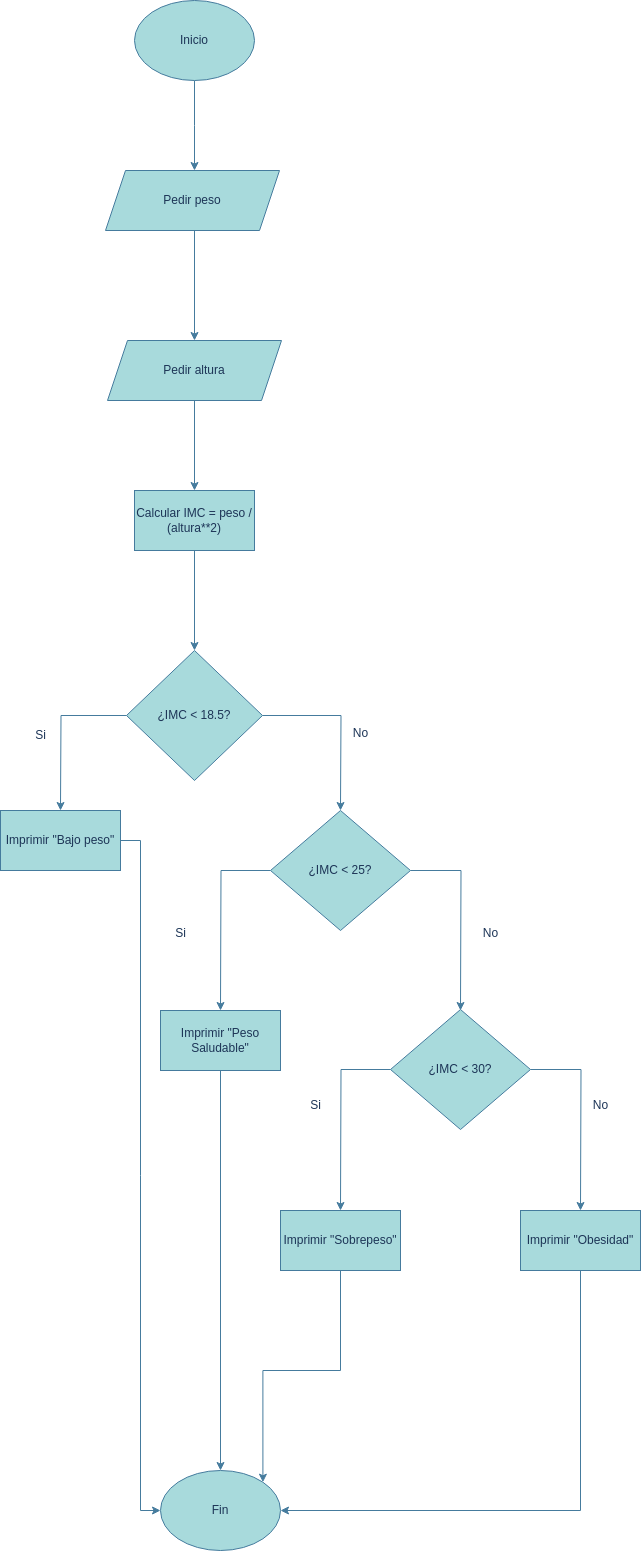

The diagram above was exported from draw.io. Its source (the exported page's mxGraphModel, read from the mxfile embedded in the PNG):
<mxGraphModel dx="1362" dy="843" grid="1" gridSize="10" guides="1" tooltips="1" connect="1" arrows="1" fold="1" page="1" pageScale="1" pageWidth="827" pageHeight="1169" math="0" shadow="0">
  <root>
    <mxCell id="0" />
    <mxCell id="1" parent="0" />
    <mxCell id="kNDr1kN40w7jrxsiL4iO-2" style="edgeStyle=orthogonalEdgeStyle;rounded=0;orthogonalLoop=1;jettySize=auto;html=1;labelBackgroundColor=none;strokeColor=#457B9D;fontColor=default;" edge="1" parent="1" source="kNDr1kN40w7jrxsiL4iO-1">
      <mxGeometry relative="1" as="geometry">
        <mxPoint x="414" y="210" as="targetPoint" />
      </mxGeometry>
    </mxCell>
    <mxCell id="kNDr1kN40w7jrxsiL4iO-1" value="Inicio" style="ellipse;whiteSpace=wrap;html=1;labelBackgroundColor=none;fillColor=#A8DADC;strokeColor=#457B9D;fontColor=#1D3557;" vertex="1" parent="1">
      <mxGeometry x="354" y="40" width="120" height="80" as="geometry" />
    </mxCell>
    <mxCell id="kNDr1kN40w7jrxsiL4iO-6" style="edgeStyle=orthogonalEdgeStyle;rounded=0;orthogonalLoop=1;jettySize=auto;html=1;labelBackgroundColor=none;strokeColor=#457B9D;fontColor=default;" edge="1" parent="1">
      <mxGeometry relative="1" as="geometry">
        <mxPoint x="414" y="530" as="targetPoint" />
        <mxPoint x="414" y="440" as="sourcePoint" />
      </mxGeometry>
    </mxCell>
    <mxCell id="kNDr1kN40w7jrxsiL4iO-12" style="edgeStyle=orthogonalEdgeStyle;rounded=0;orthogonalLoop=1;jettySize=auto;html=1;labelBackgroundColor=none;strokeColor=#457B9D;fontColor=default;" edge="1" parent="1" source="kNDr1kN40w7jrxsiL4iO-7">
      <mxGeometry relative="1" as="geometry">
        <mxPoint x="280" y="850" as="targetPoint" />
      </mxGeometry>
    </mxCell>
    <mxCell id="kNDr1kN40w7jrxsiL4iO-53" style="edgeStyle=orthogonalEdgeStyle;rounded=0;orthogonalLoop=1;jettySize=auto;html=1;strokeColor=#457B9D;fontColor=#1D3557;fillColor=#A8DADC;" edge="1" parent="1" source="kNDr1kN40w7jrxsiL4iO-7">
      <mxGeometry relative="1" as="geometry">
        <mxPoint x="560" y="850" as="targetPoint" />
      </mxGeometry>
    </mxCell>
    <mxCell id="kNDr1kN40w7jrxsiL4iO-7" value="¿IMC &amp;lt; 18.5?" style="rhombus;whiteSpace=wrap;html=1;labelBackgroundColor=none;fillColor=#A8DADC;strokeColor=#457B9D;fontColor=#1D3557;" vertex="1" parent="1">
      <mxGeometry x="346" y="690" width="136" height="130" as="geometry" />
    </mxCell>
    <mxCell id="kNDr1kN40w7jrxsiL4iO-14" value="Si" style="text;html=1;align=center;verticalAlign=middle;resizable=0;points=[];autosize=1;strokeColor=none;fillColor=none;labelBackgroundColor=none;fontColor=#1D3557;" vertex="1" parent="1">
      <mxGeometry x="245" y="760" width="30" height="30" as="geometry" />
    </mxCell>
    <mxCell id="kNDr1kN40w7jrxsiL4iO-18" value="Pedir altura" style="shape=parallelogram;perimeter=parallelogramPerimeter;whiteSpace=wrap;html=1;fixedSize=1;labelBackgroundColor=none;fillColor=#A8DADC;strokeColor=#457B9D;fontColor=#1D3557;" vertex="1" parent="1">
      <mxGeometry x="327" y="380" width="174" height="60" as="geometry" />
    </mxCell>
    <mxCell id="kNDr1kN40w7jrxsiL4iO-46" style="edgeStyle=orthogonalEdgeStyle;rounded=0;orthogonalLoop=1;jettySize=auto;html=1;strokeColor=#457B9D;fontColor=#1D3557;fillColor=#A8DADC;" edge="1" parent="1">
      <mxGeometry relative="1" as="geometry">
        <mxPoint x="414" y="380" as="targetPoint" />
        <mxPoint x="414" y="260" as="sourcePoint" />
      </mxGeometry>
    </mxCell>
    <mxCell id="kNDr1kN40w7jrxsiL4iO-87" style="edgeStyle=orthogonalEdgeStyle;rounded=0;orthogonalLoop=1;jettySize=auto;html=1;entryX=0;entryY=0.5;entryDx=0;entryDy=0;strokeColor=#457B9D;fontColor=#1D3557;fillColor=#A8DADC;" edge="1" parent="1" source="kNDr1kN40w7jrxsiL4iO-51" target="kNDr1kN40w7jrxsiL4iO-62">
      <mxGeometry relative="1" as="geometry" />
    </mxCell>
    <mxCell id="kNDr1kN40w7jrxsiL4iO-51" value="Imprimir &quot;Bajo peso&quot;" style="rounded=0;whiteSpace=wrap;html=1;strokeColor=#457B9D;fontColor=#1D3557;fillColor=#A8DADC;" vertex="1" parent="1">
      <mxGeometry x="220" y="850" width="120" height="60" as="geometry" />
    </mxCell>
    <mxCell id="kNDr1kN40w7jrxsiL4iO-54" style="edgeStyle=orthogonalEdgeStyle;rounded=0;orthogonalLoop=1;jettySize=auto;html=1;strokeColor=#457B9D;fontColor=#1D3557;fillColor=#A8DADC;" edge="1" parent="1" source="kNDr1kN40w7jrxsiL4iO-52">
      <mxGeometry relative="1" as="geometry">
        <mxPoint x="440" y="1050" as="targetPoint" />
      </mxGeometry>
    </mxCell>
    <mxCell id="kNDr1kN40w7jrxsiL4iO-55" style="edgeStyle=orthogonalEdgeStyle;rounded=0;orthogonalLoop=1;jettySize=auto;html=1;strokeColor=#457B9D;fontColor=#1D3557;fillColor=#A8DADC;" edge="1" parent="1" source="kNDr1kN40w7jrxsiL4iO-52">
      <mxGeometry relative="1" as="geometry">
        <mxPoint x="680" y="1050" as="targetPoint" />
      </mxGeometry>
    </mxCell>
    <mxCell id="kNDr1kN40w7jrxsiL4iO-52" value="¿IMC &amp;lt; 25?" style="rhombus;whiteSpace=wrap;html=1;labelBackgroundColor=none;fillColor=#A8DADC;strokeColor=#457B9D;fontColor=#1D3557;" vertex="1" parent="1">
      <mxGeometry x="490" y="850" width="140" height="120" as="geometry" />
    </mxCell>
    <mxCell id="kNDr1kN40w7jrxsiL4iO-56" value="No" style="text;html=1;align=center;verticalAlign=middle;resizable=0;points=[];autosize=1;strokeColor=none;fillColor=none;fontColor=#1D3557;" vertex="1" parent="1">
      <mxGeometry x="560" y="758" width="40" height="30" as="geometry" />
    </mxCell>
    <mxCell id="kNDr1kN40w7jrxsiL4iO-57" value="Si" style="text;html=1;align=center;verticalAlign=middle;resizable=0;points=[];autosize=1;strokeColor=none;fillColor=none;fontColor=#1D3557;" vertex="1" parent="1">
      <mxGeometry x="385" y="958" width="30" height="30" as="geometry" />
    </mxCell>
    <mxCell id="kNDr1kN40w7jrxsiL4iO-58" value="No" style="text;html=1;align=center;verticalAlign=middle;resizable=0;points=[];autosize=1;strokeColor=none;fillColor=none;fontColor=#1D3557;" vertex="1" parent="1">
      <mxGeometry x="690" y="958" width="40" height="30" as="geometry" />
    </mxCell>
    <mxCell id="kNDr1kN40w7jrxsiL4iO-88" style="edgeStyle=orthogonalEdgeStyle;rounded=0;orthogonalLoop=1;jettySize=auto;html=1;entryX=0.5;entryY=0;entryDx=0;entryDy=0;strokeColor=#457B9D;fontColor=#1D3557;fillColor=#A8DADC;" edge="1" parent="1" source="kNDr1kN40w7jrxsiL4iO-59" target="kNDr1kN40w7jrxsiL4iO-62">
      <mxGeometry relative="1" as="geometry" />
    </mxCell>
    <mxCell id="kNDr1kN40w7jrxsiL4iO-59" value="Imprimir &quot;Peso Saludable&quot;" style="whiteSpace=wrap;html=1;strokeColor=#457B9D;fontColor=#1D3557;fillColor=#A8DADC;" vertex="1" parent="1">
      <mxGeometry x="380" y="1050" width="120" height="60" as="geometry" />
    </mxCell>
    <mxCell id="kNDr1kN40w7jrxsiL4iO-62" value="Fin" style="ellipse;whiteSpace=wrap;html=1;strokeColor=#457B9D;fontColor=#1D3557;fillColor=#A8DADC;" vertex="1" parent="1">
      <mxGeometry x="380" y="1510" width="120" height="80" as="geometry" />
    </mxCell>
    <mxCell id="kNDr1kN40w7jrxsiL4iO-69" value="Pedir peso" style="shape=parallelogram;perimeter=parallelogramPerimeter;whiteSpace=wrap;html=1;fixedSize=1;labelBackgroundColor=none;fillColor=#A8DADC;strokeColor=#457B9D;fontColor=#1D3557;" vertex="1" parent="1">
      <mxGeometry x="325" y="210" width="174" height="60" as="geometry" />
    </mxCell>
    <mxCell id="kNDr1kN40w7jrxsiL4iO-74" style="edgeStyle=orthogonalEdgeStyle;rounded=0;orthogonalLoop=1;jettySize=auto;html=1;entryX=0.5;entryY=0;entryDx=0;entryDy=0;strokeColor=#457B9D;fontColor=#1D3557;fillColor=#A8DADC;" edge="1" parent="1" source="kNDr1kN40w7jrxsiL4iO-72" target="kNDr1kN40w7jrxsiL4iO-7">
      <mxGeometry relative="1" as="geometry" />
    </mxCell>
    <mxCell id="kNDr1kN40w7jrxsiL4iO-72" value="Calcular IMC = peso / (altura**2)" style="whiteSpace=wrap;html=1;strokeColor=#457B9D;fontColor=#1D3557;fillColor=#A8DADC;" vertex="1" parent="1">
      <mxGeometry x="354" y="530" width="120" height="60" as="geometry" />
    </mxCell>
    <mxCell id="kNDr1kN40w7jrxsiL4iO-77" style="edgeStyle=orthogonalEdgeStyle;rounded=0;orthogonalLoop=1;jettySize=auto;html=1;strokeColor=#457B9D;fontColor=#1D3557;fillColor=#A8DADC;" edge="1" parent="1" source="kNDr1kN40w7jrxsiL4iO-75">
      <mxGeometry relative="1" as="geometry">
        <mxPoint x="560" y="1250" as="targetPoint" />
      </mxGeometry>
    </mxCell>
    <mxCell id="kNDr1kN40w7jrxsiL4iO-78" style="edgeStyle=orthogonalEdgeStyle;rounded=0;orthogonalLoop=1;jettySize=auto;html=1;strokeColor=#457B9D;fontColor=#1D3557;fillColor=#A8DADC;" edge="1" parent="1" source="kNDr1kN40w7jrxsiL4iO-75">
      <mxGeometry relative="1" as="geometry">
        <mxPoint x="800" y="1250" as="targetPoint" />
      </mxGeometry>
    </mxCell>
    <mxCell id="kNDr1kN40w7jrxsiL4iO-75" value="¿IMC &amp;lt; 30?" style="rhombus;whiteSpace=wrap;html=1;labelBackgroundColor=none;fillColor=#A8DADC;strokeColor=#457B9D;fontColor=#1D3557;" vertex="1" parent="1">
      <mxGeometry x="610" y="1049" width="140" height="120" as="geometry" />
    </mxCell>
    <mxCell id="kNDr1kN40w7jrxsiL4iO-80" value="No" style="text;html=1;align=center;verticalAlign=middle;resizable=0;points=[];autosize=1;strokeColor=none;fillColor=none;fontColor=#1D3557;" vertex="1" parent="1">
      <mxGeometry x="800" y="1130" width="40" height="30" as="geometry" />
    </mxCell>
    <mxCell id="kNDr1kN40w7jrxsiL4iO-81" value="Si" style="text;html=1;align=center;verticalAlign=middle;resizable=0;points=[];autosize=1;strokeColor=none;fillColor=none;fontColor=#1D3557;" vertex="1" parent="1">
      <mxGeometry x="520" y="1130" width="30" height="30" as="geometry" />
    </mxCell>
    <mxCell id="kNDr1kN40w7jrxsiL4iO-86" style="edgeStyle=orthogonalEdgeStyle;rounded=0;orthogonalLoop=1;jettySize=auto;html=1;entryX=1;entryY=0;entryDx=0;entryDy=0;strokeColor=#457B9D;fontColor=#1D3557;fillColor=#A8DADC;" edge="1" parent="1" source="kNDr1kN40w7jrxsiL4iO-82" target="kNDr1kN40w7jrxsiL4iO-62">
      <mxGeometry relative="1" as="geometry" />
    </mxCell>
    <mxCell id="kNDr1kN40w7jrxsiL4iO-82" value="Imprimir &quot;Sobrepeso&quot;" style="whiteSpace=wrap;html=1;strokeColor=#457B9D;fontColor=#1D3557;fillColor=#A8DADC;" vertex="1" parent="1">
      <mxGeometry x="500" y="1250" width="120" height="60" as="geometry" />
    </mxCell>
    <mxCell id="kNDr1kN40w7jrxsiL4iO-83" value="Imprimir &quot;Obesidad&quot;" style="whiteSpace=wrap;html=1;strokeColor=#457B9D;fontColor=#1D3557;fillColor=#A8DADC;" vertex="1" parent="1">
      <mxGeometry x="740" y="1250" width="120" height="60" as="geometry" />
    </mxCell>
    <mxCell id="kNDr1kN40w7jrxsiL4iO-91" value="" style="endArrow=none;html=1;rounded=0;strokeColor=#457B9D;fontColor=#1D3557;fillColor=#A8DADC;" edge="1" parent="1">
      <mxGeometry width="50" height="50" relative="1" as="geometry">
        <mxPoint x="800" y="1550" as="sourcePoint" />
        <mxPoint x="800" y="1310" as="targetPoint" />
      </mxGeometry>
    </mxCell>
    <mxCell id="kNDr1kN40w7jrxsiL4iO-92" value="" style="endArrow=classic;html=1;rounded=0;strokeColor=#457B9D;fontColor=#1D3557;fillColor=#A8DADC;entryX=1;entryY=0.5;entryDx=0;entryDy=0;" edge="1" parent="1" target="kNDr1kN40w7jrxsiL4iO-62">
      <mxGeometry width="50" height="50" relative="1" as="geometry">
        <mxPoint x="800" y="1550" as="sourcePoint" />
        <mxPoint x="740" y="1500" as="targetPoint" />
      </mxGeometry>
    </mxCell>
  </root>
</mxGraphModel>